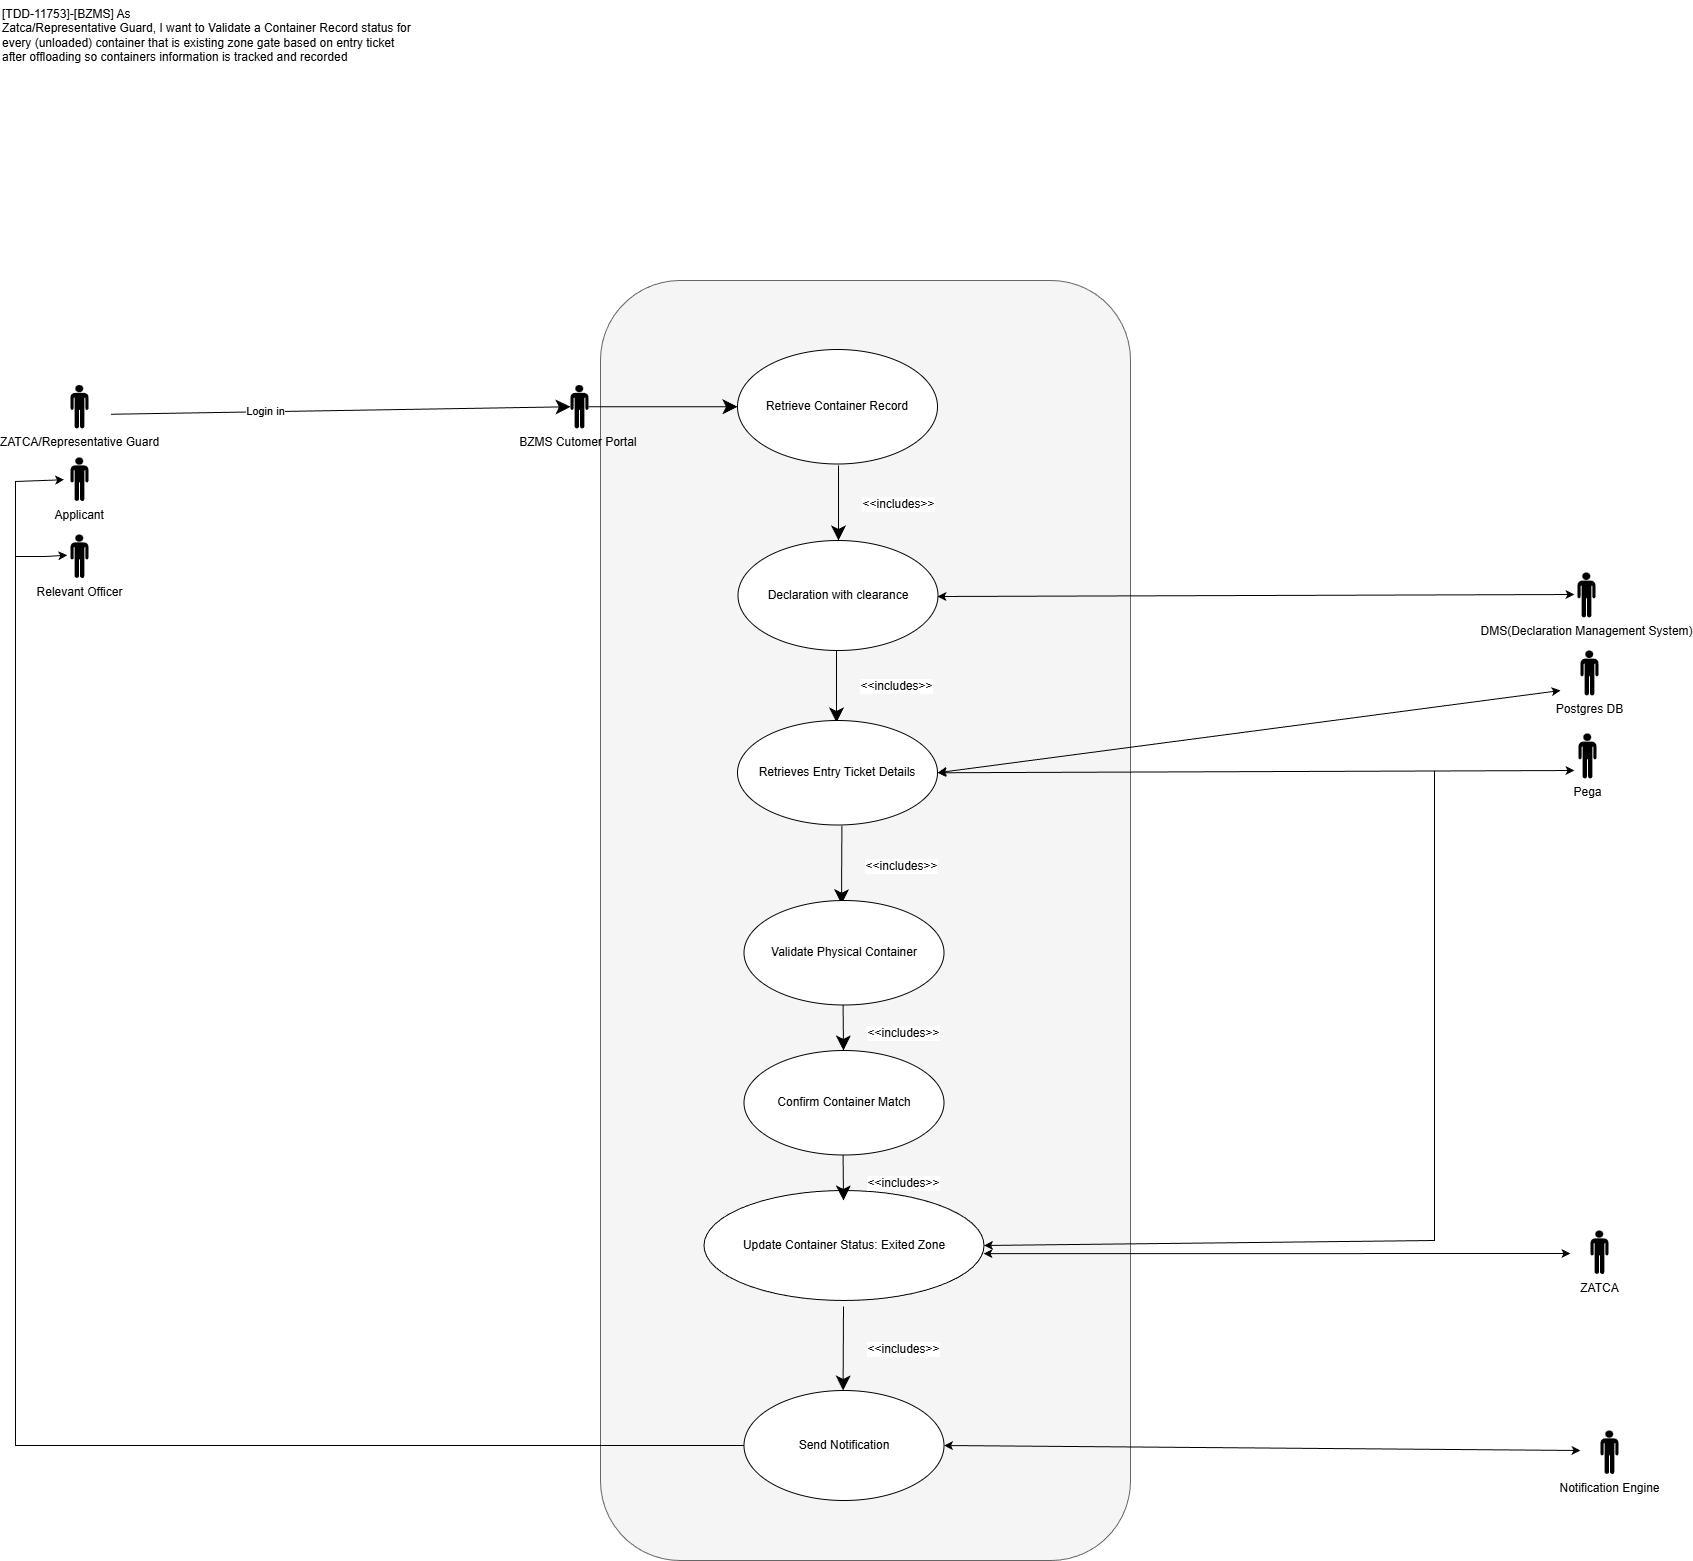

The diagram above was exported from draw.io. Its source (the exported page's mxGraphModel, read from the mxfile embedded in the PNG):
<mxGraphModel dx="1429" dy="842" grid="1" gridSize="10" guides="1" tooltips="1" connect="1" arrows="1" fold="1" page="1" pageScale="1" pageWidth="850" pageHeight="1100" math="0" shadow="0">
  <root>
    <mxCell id="0" />
    <mxCell id="1" parent="0" />
    <mxCell id="c7g3m1qx98lq3Wwg-3Nu-1" parent="1" style="rounded=1;whiteSpace=wrap;html=1;fillColor=#f5f5f5;fontColor=#333333;strokeColor=#666666;" value="" vertex="1">
      <mxGeometry height="1280" width="530" x="1010" y="530" as="geometry" />
    </mxCell>
    <mxCell id="c7g3m1qx98lq3Wwg-3Nu-3" parent="1" style="ellipse;whiteSpace=wrap;html=1;container=0;" value="Retrieve Container Record" vertex="1">
      <mxGeometry height="114.5" width="200" x="1147" y="599" as="geometry" />
    </mxCell>
    <mxCell id="c7g3m1qx98lq3Wwg-3Nu-4" parent="1" style="ellipse;whiteSpace=wrap;html=1;container=0;" value="Update Container Status: Exited Zone" vertex="1">
      <mxGeometry height="110" width="280" x="1113.5" y="1440" as="geometry" />
    </mxCell>
    <mxCell id="c7g3m1qx98lq3Wwg-3Nu-8" parent="1" style="ellipse;whiteSpace=wrap;html=1;container=0;" value="&lt;div&gt;Send Notification&lt;/div&gt;" vertex="1">
      <mxGeometry height="110" width="200" x="1153.5" y="1640" as="geometry" />
    </mxCell>
    <mxCell id="c7g3m1qx98lq3Wwg-3Nu-11" parent="1" style="shape=mxgraph.signs.people.man_1;html=1;pointerEvents=1;fillColor=#000000;strokeColor=none;verticalLabelPosition=bottom;verticalAlign=top;align=center;" value="Pega" vertex="1">
      <mxGeometry height="45" width="18" x="1988" y="983" as="geometry" />
    </mxCell>
    <mxCell id="c7g3m1qx98lq3Wwg-3Nu-17" edge="1" parent="1" style="endArrow=classic;endSize=12;html=1;rounded=0;fontSize=12;exitX=0.5;exitY=1;exitDx=0;exitDy=0;endFill=1;" value="">
      <mxGeometry relative="1" width="160" as="geometry">
        <mxPoint x="1246" y="897" as="sourcePoint" />
        <mxPoint x="1246" y="972" as="targetPoint" />
      </mxGeometry>
    </mxCell>
    <mxCell id="c7g3m1qx98lq3Wwg-3Nu-18" connectable="0" parent="c7g3m1qx98lq3Wwg-3Nu-17" style="edgeLabel;html=1;align=center;verticalAlign=middle;resizable=0;points=[];" value="&lt;span style=&quot;font-size: 12px;&quot;&gt;&amp;lt;&amp;lt;includes&amp;gt;&amp;gt;&lt;/span&gt;" vertex="1">
      <mxGeometry relative="1" x="-0.275" y="2" as="geometry">
        <mxPoint x="57" y="11" as="offset" />
      </mxGeometry>
    </mxCell>
    <mxCell id="c7g3m1qx98lq3Wwg-3Nu-19" edge="1" parent="1" source="c7g3m1qx98lq3Wwg-3Nu-65" style="endArrow=classic;endSize=12;html=1;rounded=0;fontSize=12;exitX=0.522;exitY=1.007;exitDx=0;exitDy=0;entryX=0.478;entryY=-0.03;entryDx=0;entryDy=0;endFill=1;entryPerimeter=0;exitPerimeter=0;" value="">
      <mxGeometry relative="1" width="160" as="geometry">
        <mxPoint x="1251.4" y="1079" as="sourcePoint" />
        <mxPoint x="1251" y="1153.7" as="targetPoint" />
      </mxGeometry>
    </mxCell>
    <mxCell id="c7g3m1qx98lq3Wwg-3Nu-20" connectable="0" parent="c7g3m1qx98lq3Wwg-3Nu-19" style="edgeLabel;html=1;align=center;verticalAlign=middle;resizable=0;points=[];" value="&lt;span style=&quot;font-size: 12px;&quot;&gt;&amp;lt;&amp;lt;includes&amp;gt;&amp;gt;&lt;/span&gt;" vertex="1">
      <mxGeometry relative="1" x="-0.275" y="2" as="geometry">
        <mxPoint x="57" y="11" as="offset" />
      </mxGeometry>
    </mxCell>
    <mxCell id="c7g3m1qx98lq3Wwg-3Nu-21" edge="1" parent="1" style="endArrow=classic;endSize=12;html=1;rounded=0;fontSize=12;exitX=0.5;exitY=1;exitDx=0;exitDy=0;endFill=1;" value="">
      <mxGeometry relative="1" width="160" as="geometry">
        <mxPoint x="1252.99" y="1556" as="sourcePoint" />
        <mxPoint x="1252.59" y="1640" as="targetPoint" />
      </mxGeometry>
    </mxCell>
    <mxCell id="c7g3m1qx98lq3Wwg-3Nu-22" connectable="0" parent="c7g3m1qx98lq3Wwg-3Nu-21" style="edgeLabel;html=1;align=center;verticalAlign=middle;resizable=0;points=[];" value="&lt;span style=&quot;font-size: 12px;&quot;&gt;&amp;lt;&amp;lt;includes&amp;gt;&amp;gt;&lt;/span&gt;" vertex="1">
      <mxGeometry relative="1" x="-0.275" y="2" as="geometry">
        <mxPoint x="57" y="11" as="offset" />
      </mxGeometry>
    </mxCell>
    <mxCell id="c7g3m1qx98lq3Wwg-3Nu-28" parent="1" style="text;whiteSpace=wrap;" value="[TDD-11753]-[BZMS] As&#10;Zatca/Representative Guard, I want to Validate a Container Record status for&#10;every (unloaded) container that is existing zone gate based on entry ticket&#10;after offloading so containers information is tracked and recorded" vertex="1">
      <mxGeometry height="40" width="790" x="410" y="250" as="geometry" />
    </mxCell>
    <mxCell id="c7g3m1qx98lq3Wwg-3Nu-29" parent="1" style="shape=mxgraph.signs.people.man_1;html=1;pointerEvents=1;fillColor=#000000;strokeColor=none;verticalLabelPosition=bottom;verticalAlign=top;align=center;" value="ZATCA/Representative Guard" vertex="1">
      <mxGeometry height="43.5" width="18" x="480" y="634.5" as="geometry" />
    </mxCell>
    <mxCell id="c7g3m1qx98lq3Wwg-3Nu-30" parent="1" style="shape=mxgraph.signs.people.man_1;html=1;pointerEvents=1;fillColor=#000000;strokeColor=none;verticalLabelPosition=bottom;verticalAlign=top;align=center;" value="Relevant Officer" vertex="1">
      <mxGeometry height="43.5" width="18" x="480" y="784" as="geometry" />
    </mxCell>
    <mxCell id="c7g3m1qx98lq3Wwg-3Nu-31" edge="1" parent="1" style="endArrow=classic;endSize=12;html=1;rounded=0;fontSize=12;endFill=1;entryX=0;entryY=0.5;entryDx=0;entryDy=0;entryPerimeter=0;" target="zKFIhpgDu7wU8LM5u-HG-1" value="">
      <mxGeometry relative="1" width="160" as="geometry">
        <mxPoint x="520.5" y="663.75" as="sourcePoint" />
        <mxPoint x="1153.4999999999995" y="380" as="targetPoint" />
      </mxGeometry>
    </mxCell>
    <mxCell id="c7g3m1qx98lq3Wwg-3Nu-32" connectable="0" parent="c7g3m1qx98lq3Wwg-3Nu-31" style="edgeLabel;html=1;align=center;verticalAlign=middle;resizable=0;points=[];" value="Login in" vertex="1">
      <mxGeometry relative="1" x="-0.3237" y="1" as="geometry">
        <mxPoint x="-1" as="offset" />
      </mxGeometry>
    </mxCell>
    <mxCell id="c7g3m1qx98lq3Wwg-3Nu-33" parent="1" style="shape=mxgraph.signs.people.man_1;html=1;pointerEvents=1;fillColor=#000000;strokeColor=none;verticalLabelPosition=bottom;verticalAlign=top;align=center;" value="&amp;nbsp;Applicant&amp;nbsp;" vertex="1">
      <mxGeometry height="43.5" width="18" x="480" y="707" as="geometry" />
    </mxCell>
    <mxCell id="c7g3m1qx98lq3Wwg-3Nu-36" edge="1" parent="1" source="c7g3m1qx98lq3Wwg-3Nu-65" style="endArrow=classic;startArrow=classic;html=1;rounded=0;entryX=0;entryY=0.5;entryDx=0;entryDy=0;entryPerimeter=0;exitX=1;exitY=0.5;exitDx=0;exitDy=0;" value="">
      <mxGeometry height="50" relative="1" width="50" as="geometry">
        <mxPoint x="1346" y="1024.5" as="sourcePoint" />
        <mxPoint x="1983.9999999999995" y="1019.9999999999998" as="targetPoint" />
      </mxGeometry>
    </mxCell>
    <mxCell id="c7g3m1qx98lq3Wwg-3Nu-38" edge="1" parent="1" source="c7g3m1qx98lq3Wwg-3Nu-8" style="endArrow=classic;startArrow=classic;html=1;rounded=0;exitX=1;exitY=0.5;exitDx=0;exitDy=0;" value="">
      <mxGeometry height="50" relative="1" width="50" as="geometry">
        <mxPoint x="1375" y="1693.25" as="sourcePoint" />
        <mxPoint x="1990" y="1700" as="targetPoint" />
      </mxGeometry>
    </mxCell>
    <mxCell id="c7g3m1qx98lq3Wwg-3Nu-44" edge="1" parent="1" style="endArrow=classic;html=1;rounded=0;entryX=1;entryY=0.5;entryDx=0;entryDy=0;" target="c7g3m1qx98lq3Wwg-3Nu-4" value="">
      <mxGeometry height="50" relative="1" width="50" as="geometry">
        <Array as="points">
          <mxPoint x="1844" y="1210" />
          <mxPoint x="1844" y="1490" />
        </Array>
        <mxPoint x="1844" y="1020" as="sourcePoint" />
        <mxPoint x="1355.9999999999995" y="1788" as="targetPoint" />
      </mxGeometry>
    </mxCell>
    <mxCell id="c7g3m1qx98lq3Wwg-3Nu-47" edge="1" parent="1" source="c7g3m1qx98lq3Wwg-3Nu-8" style="endArrow=classic;html=1;rounded=0;entryX=0.1;entryY=0.2;entryDx=0;entryDy=0;entryPerimeter=0;exitX=0;exitY=0.5;exitDx=0;exitDy=0;" value="">
      <mxGeometry height="50" relative="1" width="50" as="geometry">
        <Array as="points">
          <mxPoint x="425" y="1695" />
          <mxPoint x="425" y="840" />
          <mxPoint x="425" y="806" />
          <mxPoint x="455" y="806" />
        </Array>
        <mxPoint x="950" y="1488.8888549804688" as="sourcePoint" />
        <mxPoint x="476.79999999999995" y="804.7" as="targetPoint" />
      </mxGeometry>
    </mxCell>
    <mxCell id="c7g3m1qx98lq3Wwg-3Nu-48" edge="1" parent="1" style="endArrow=classic;html=1;rounded=0;entryX=-0.353;entryY=0.373;entryDx=0;entryDy=0;entryPerimeter=0;" value="">
      <mxGeometry height="50" relative="1" width="50" as="geometry">
        <Array as="points">
          <mxPoint x="425" y="731" />
        </Array>
        <mxPoint x="425" y="809" as="sourcePoint" />
        <mxPoint x="473.64599999999973" y="729.2255000000002" as="targetPoint" />
      </mxGeometry>
    </mxCell>
    <mxCell id="c7g3m1qx98lq3Wwg-3Nu-65" parent="1" style="ellipse;whiteSpace=wrap;html=1;container=0;" value="Retrieves Entry Ticket Details" vertex="1">
      <mxGeometry height="104.5" width="200" x="1147" y="970" as="geometry" />
    </mxCell>
    <mxCell id="c7g3m1qx98lq3Wwg-3Nu-69" edge="1" parent="1" style="endArrow=classic;startArrow=classic;html=1;rounded=0;" value="">
      <mxGeometry height="50" relative="1" width="50" as="geometry">
        <mxPoint x="1393" y="1503.18" as="sourcePoint" />
        <mxPoint x="1980" y="1503" as="targetPoint" />
      </mxGeometry>
    </mxCell>
    <mxCell id="c7g3m1qx98lq3Wwg-3Nu-71" parent="1" style="ellipse;whiteSpace=wrap;html=1;container=0;" value="&lt;div&gt;Declaration with clearance&lt;/div&gt;" vertex="1">
      <mxGeometry height="110" width="200" x="1147.5" y="790" as="geometry" />
    </mxCell>
    <mxCell id="c7g3m1qx98lq3Wwg-3Nu-73" edge="1" parent="1" style="endArrow=classic;endSize=12;html=1;rounded=0;fontSize=12;exitX=0.5;exitY=1;exitDx=0;exitDy=0;endFill=1;" value="">
      <mxGeometry relative="1" width="160" as="geometry">
        <mxPoint x="1248" y="715" as="sourcePoint" />
        <mxPoint x="1248" y="790" as="targetPoint" />
      </mxGeometry>
    </mxCell>
    <mxCell id="c7g3m1qx98lq3Wwg-3Nu-74" connectable="0" parent="c7g3m1qx98lq3Wwg-3Nu-73" style="edgeLabel;html=1;align=center;verticalAlign=middle;resizable=0;points=[];" value="&lt;span style=&quot;font-size: 12px;&quot;&gt;&amp;lt;&amp;lt;includes&amp;gt;&amp;gt;&lt;/span&gt;" vertex="1">
      <mxGeometry relative="1" x="-0.275" y="2" as="geometry">
        <mxPoint x="57" y="11" as="offset" />
      </mxGeometry>
    </mxCell>
    <mxCell id="c7g3m1qx98lq3Wwg-3Nu-75" parent="1" style="shape=mxgraph.signs.people.man_1;html=1;pointerEvents=1;fillColor=#000000;strokeColor=none;verticalLabelPosition=bottom;verticalAlign=top;align=center;" value="DMS(Declaration Management System)" vertex="1">
      <mxGeometry height="45" width="18" x="1987" y="822" as="geometry" />
    </mxCell>
    <mxCell id="c7g3m1qx98lq3Wwg-3Nu-76" edge="1" parent="1" style="endArrow=classic;startArrow=classic;html=1;rounded=0;entryX=0;entryY=0.5;entryDx=0;entryDy=0;entryPerimeter=0;exitX=1;exitY=0.5;exitDx=0;exitDy=0;" value="">
      <mxGeometry height="50" relative="1" width="50" as="geometry">
        <mxPoint x="1347" y="846.0000000000002" as="sourcePoint" />
        <mxPoint x="1983.9999999999995" y="844" as="targetPoint" />
      </mxGeometry>
    </mxCell>
    <mxCell id="PEi3Pw6Fg7yJmBunAInQ-4" edge="1" parent="1" source="c7g3m1qx98lq3Wwg-3Nu-65" style="endArrow=classic;startArrow=classic;html=1;rounded=0;exitX=1;exitY=0.5;exitDx=0;exitDy=0;" value="">
      <mxGeometry height="50" relative="1" width="50" as="geometry">
        <mxPoint x="1360" y="967.0000000000002" as="sourcePoint" />
        <mxPoint x="1970" y="940" as="targetPoint" />
      </mxGeometry>
    </mxCell>
    <mxCell id="zKFIhpgDu7wU8LM5u-HG-2" edge="1" parent="1" source="zKFIhpgDu7wU8LM5u-HG-1" style="endArrow=classic;endSize=12;html=1;rounded=0;fontSize=12;endFill=1;" target="c7g3m1qx98lq3Wwg-3Nu-3" value="">
      <mxGeometry relative="1" width="160" as="geometry">
        <mxPoint x="921" y="661.12" as="sourcePoint" />
        <mxPoint x="1090" y="661.12" as="targetPoint" />
      </mxGeometry>
    </mxCell>
    <mxCell id="zKFIhpgDu7wU8LM5u-HG-1" parent="1" style="shape=mxgraph.signs.people.man_1;html=1;pointerEvents=1;fillColor=#000000;strokeColor=none;verticalLabelPosition=bottom;verticalAlign=top;align=center;" value="BZMS Cutomer Portal&amp;nbsp;" vertex="1">
      <mxGeometry height="43.5" width="18" x="980" y="634.5" as="geometry" />
    </mxCell>
    <mxCell id="pW5gVQxrng41LgDpUIgR-2" parent="1" style="ellipse;whiteSpace=wrap;html=1;container=0;" value="Validate Physical Container" vertex="1">
      <mxGeometry height="104.5" width="200" x="1153.5" y="1150" as="geometry" />
    </mxCell>
    <mxCell id="pW5gVQxrng41LgDpUIgR-3" parent="1" style="ellipse;whiteSpace=wrap;html=1;container=0;" value="Confirm Container Match" vertex="1">
      <mxGeometry height="104.5" width="200" x="1153.5" y="1300" as="geometry" />
    </mxCell>
    <mxCell id="pW5gVQxrng41LgDpUIgR-9" parent="1" style="shape=mxgraph.signs.people.man_1;html=1;pointerEvents=1;fillColor=#000000;strokeColor=none;verticalLabelPosition=bottom;verticalAlign=top;align=center;" value="ZATCA" vertex="1">
      <mxGeometry height="43.5" width="18" x="2000" y="1480" as="geometry" />
    </mxCell>
    <mxCell id="pW5gVQxrng41LgDpUIgR-10" parent="1" style="shape=mxgraph.signs.people.man_1;html=1;pointerEvents=1;fillColor=#000000;strokeColor=none;verticalLabelPosition=bottom;verticalAlign=top;align=center;" value="Notification Engine" vertex="1">
      <mxGeometry height="43.5" width="18" x="2010" y="1680" as="geometry" />
    </mxCell>
    <mxCell id="pW5gVQxrng41LgDpUIgR-12" edge="1" parent="1" style="endArrow=classic;endSize=12;html=1;rounded=0;fontSize=12;exitX=0.522;exitY=1.007;exitDx=0;exitDy=0;endFill=1;exitPerimeter=0;" value="">
      <mxGeometry relative="1" width="160" as="geometry">
        <mxPoint x="1252.59" y="1254.5" as="sourcePoint" />
        <mxPoint x="1253" y="1300" as="targetPoint" />
      </mxGeometry>
    </mxCell>
    <mxCell id="pW5gVQxrng41LgDpUIgR-13" connectable="0" parent="pW5gVQxrng41LgDpUIgR-12" style="edgeLabel;html=1;align=center;verticalAlign=middle;resizable=0;points=[];" value="&lt;span style=&quot;font-size: 12px;&quot;&gt;&amp;lt;&amp;lt;includes&amp;gt;&amp;gt;&lt;/span&gt;" vertex="1">
      <mxGeometry relative="1" x="-0.275" y="2" as="geometry">
        <mxPoint x="57" y="11" as="offset" />
      </mxGeometry>
    </mxCell>
    <mxCell id="pW5gVQxrng41LgDpUIgR-18" edge="1" parent="1" style="endArrow=classic;endSize=12;html=1;rounded=0;fontSize=12;exitX=0.522;exitY=1.007;exitDx=0;exitDy=0;endFill=1;exitPerimeter=0;" value="">
      <mxGeometry relative="1" width="160" as="geometry">
        <mxPoint x="1252.59" y="1404.5" as="sourcePoint" />
        <mxPoint x="1253" y="1450" as="targetPoint" />
      </mxGeometry>
    </mxCell>
    <mxCell id="pW5gVQxrng41LgDpUIgR-19" connectable="0" parent="pW5gVQxrng41LgDpUIgR-18" style="edgeLabel;html=1;align=center;verticalAlign=middle;resizable=0;points=[];" value="&lt;span style=&quot;font-size: 12px;&quot;&gt;&amp;lt;&amp;lt;includes&amp;gt;&amp;gt;&lt;/span&gt;" vertex="1">
      <mxGeometry relative="1" x="-0.275" y="2" as="geometry">
        <mxPoint x="57" y="11" as="offset" />
      </mxGeometry>
    </mxCell>
    <mxCell id="pW5gVQxrng41LgDpUIgR-22" parent="1" style="shape=mxgraph.signs.people.man_1;html=1;pointerEvents=1;fillColor=#000000;strokeColor=none;verticalLabelPosition=bottom;verticalAlign=top;align=center;" value="Postgres DB" vertex="1">
      <mxGeometry height="45" width="18" x="1990" y="900" as="geometry" />
    </mxCell>
  </root>
</mxGraphModel>